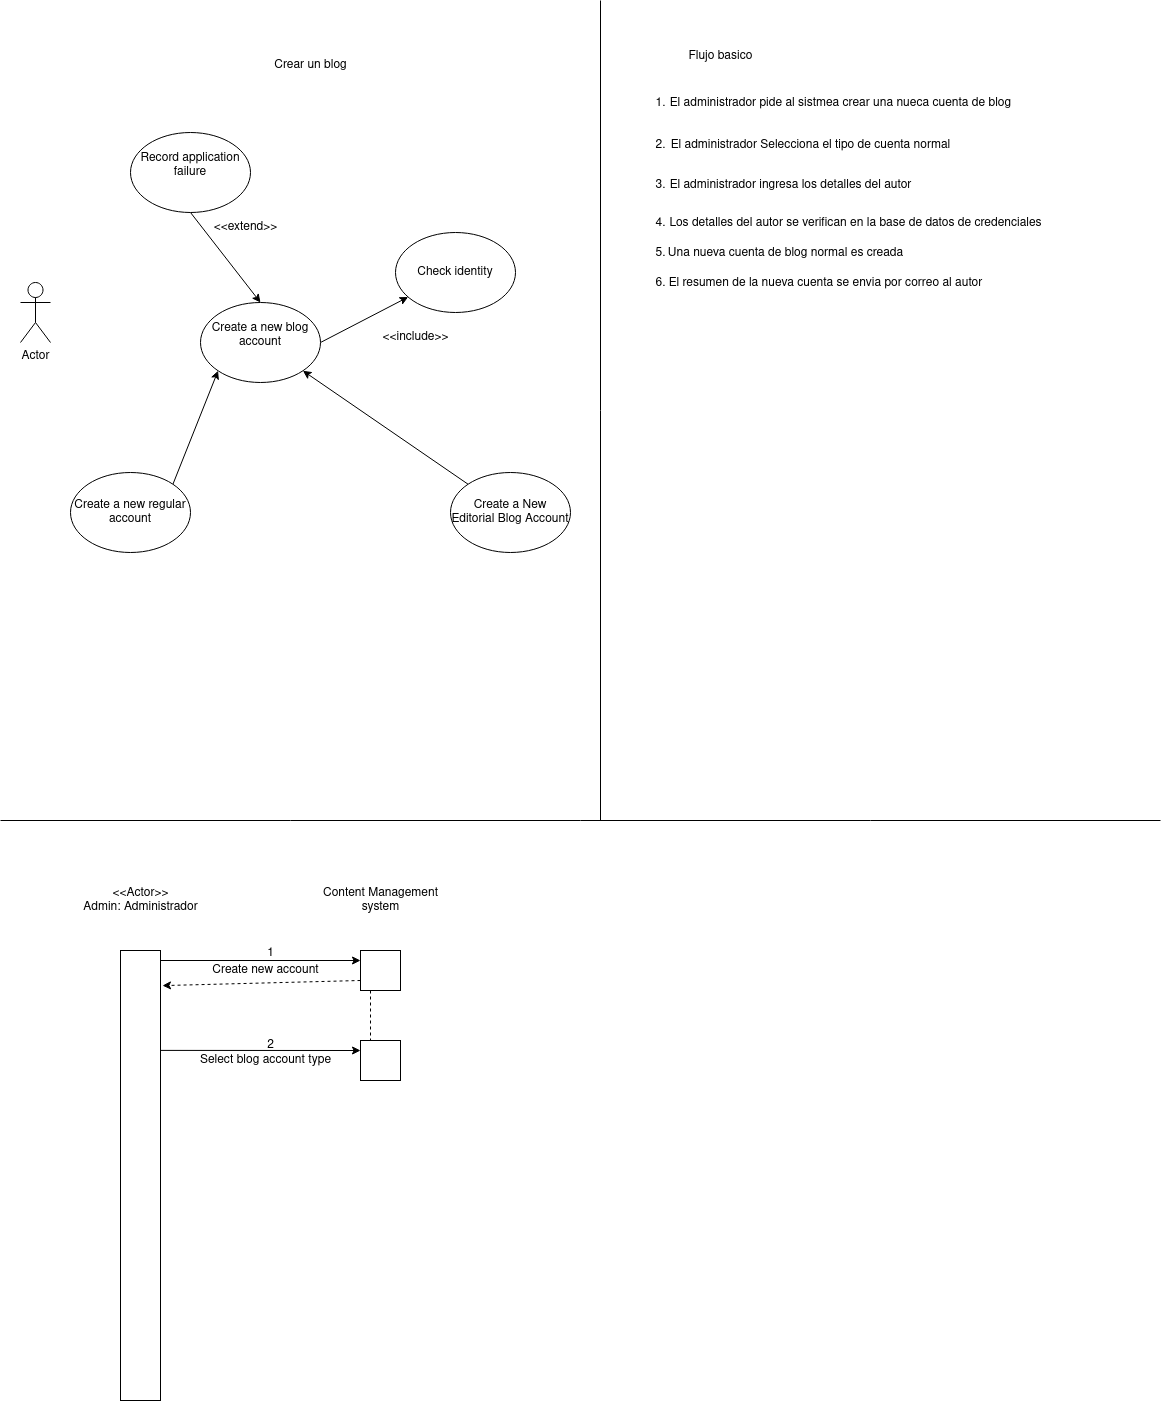

The diagram above was exported from draw.io. Its source (the exported page's mxGraphModel, read from the mxfile embedded in the PNG):
<mxGraphModel dx="1434" dy="795" grid="1" gridSize="10" guides="1" tooltips="1" connect="1" arrows="1" fold="1" page="1" pageScale="1" pageWidth="1169" pageHeight="827" math="0" shadow="0">
  <root>
    <mxCell id="0" />
    <mxCell id="1" parent="0" />
    <mxCell id="5_dwMLfKWwLBRkEVjKkB-5" value="Actor" style="shape=umlActor;verticalLabelPosition=bottom;verticalAlign=top;html=1;outlineConnect=0;" vertex="1" parent="1">
      <mxGeometry x="20" y="282" width="30" height="60" as="geometry" />
    </mxCell>
    <mxCell id="5_dwMLfKWwLBRkEVjKkB-8" style="rounded=0;orthogonalLoop=1;jettySize=auto;html=1;exitX=0.5;exitY=1;exitDx=0;exitDy=0;entryX=0.5;entryY=0;entryDx=0;entryDy=0;" edge="1" parent="1" source="5_dwMLfKWwLBRkEVjKkB-6" target="5_dwMLfKWwLBRkEVjKkB-7">
      <mxGeometry relative="1" as="geometry" />
    </mxCell>
    <mxCell id="5_dwMLfKWwLBRkEVjKkB-6" value="&lt;div&gt;Record application failure&lt;/div&gt;&lt;div&gt;&lt;br&gt;&lt;/div&gt;" style="ellipse;whiteSpace=wrap;html=1;" vertex="1" parent="1">
      <mxGeometry x="130" y="132" width="120" height="80" as="geometry" />
    </mxCell>
    <mxCell id="5_dwMLfKWwLBRkEVjKkB-11" style="rounded=0;orthogonalLoop=1;jettySize=auto;html=1;exitX=1;exitY=0.5;exitDx=0;exitDy=0;" edge="1" parent="1" source="5_dwMLfKWwLBRkEVjKkB-7" target="5_dwMLfKWwLBRkEVjKkB-10">
      <mxGeometry relative="1" as="geometry" />
    </mxCell>
    <mxCell id="5_dwMLfKWwLBRkEVjKkB-7" value="&lt;div&gt;Create a new blog account&lt;/div&gt;&lt;div&gt;&lt;br&gt;&lt;/div&gt;" style="ellipse;whiteSpace=wrap;html=1;" vertex="1" parent="1">
      <mxGeometry x="200" y="302" width="120" height="80" as="geometry" />
    </mxCell>
    <mxCell id="5_dwMLfKWwLBRkEVjKkB-9" value="&lt;div&gt;&amp;lt;&amp;lt;extend&amp;gt;&amp;gt;&lt;/div&gt;" style="text;html=1;align=center;verticalAlign=middle;resizable=0;points=[];autosize=1;strokeColor=none;fillColor=none;" vertex="1" parent="1">
      <mxGeometry x="200" y="212" width="90" height="30" as="geometry" />
    </mxCell>
    <mxCell id="5_dwMLfKWwLBRkEVjKkB-10" value="&lt;div&gt;Check identity&lt;/div&gt;" style="ellipse;whiteSpace=wrap;html=1;" vertex="1" parent="1">
      <mxGeometry x="395" y="232" width="120" height="80" as="geometry" />
    </mxCell>
    <mxCell id="5_dwMLfKWwLBRkEVjKkB-12" value="&amp;lt;&amp;lt;include&amp;gt;&amp;gt;" style="text;html=1;align=center;verticalAlign=middle;resizable=0;points=[];autosize=1;strokeColor=none;fillColor=none;" vertex="1" parent="1">
      <mxGeometry x="370" y="322" width="90" height="30" as="geometry" />
    </mxCell>
    <mxCell id="5_dwMLfKWwLBRkEVjKkB-13" value="&lt;div&gt;Crear un blog&lt;/div&gt;" style="text;html=1;align=center;verticalAlign=middle;resizable=0;points=[];autosize=1;strokeColor=none;fillColor=none;" vertex="1" parent="1">
      <mxGeometry x="260" y="50" width="100" height="30" as="geometry" />
    </mxCell>
    <mxCell id="5_dwMLfKWwLBRkEVjKkB-17" style="rounded=0;orthogonalLoop=1;jettySize=auto;html=1;exitX=1;exitY=0;exitDx=0;exitDy=0;entryX=0;entryY=1;entryDx=0;entryDy=0;" edge="1" parent="1" source="5_dwMLfKWwLBRkEVjKkB-14" target="5_dwMLfKWwLBRkEVjKkB-7">
      <mxGeometry relative="1" as="geometry" />
    </mxCell>
    <mxCell id="5_dwMLfKWwLBRkEVjKkB-14" value="Create a new regular account" style="ellipse;whiteSpace=wrap;html=1;" vertex="1" parent="1">
      <mxGeometry x="70" y="472" width="120" height="80" as="geometry" />
    </mxCell>
    <mxCell id="5_dwMLfKWwLBRkEVjKkB-18" style="rounded=0;orthogonalLoop=1;jettySize=auto;html=1;exitX=0;exitY=0;exitDx=0;exitDy=0;entryX=1;entryY=1;entryDx=0;entryDy=0;startArrow=none;startFill=0;" edge="1" parent="1" source="5_dwMLfKWwLBRkEVjKkB-15" target="5_dwMLfKWwLBRkEVjKkB-7">
      <mxGeometry relative="1" as="geometry" />
    </mxCell>
    <mxCell id="5_dwMLfKWwLBRkEVjKkB-15" value="Create a New Editorial Blog Account" style="ellipse;whiteSpace=wrap;html=1;" vertex="1" parent="1">
      <mxGeometry x="450" y="472" width="120" height="80" as="geometry" />
    </mxCell>
    <mxCell id="5_dwMLfKWwLBRkEVjKkB-20" value="" style="endArrow=none;html=1;rounded=0;" edge="1" parent="1">
      <mxGeometry width="50" height="50" relative="1" as="geometry">
        <mxPoint x="600" y="820" as="sourcePoint" />
        <mxPoint x="600" as="targetPoint" />
      </mxGeometry>
    </mxCell>
    <mxCell id="5_dwMLfKWwLBRkEVjKkB-21" value="&lt;div&gt;Flujo basico&lt;/div&gt;&lt;div&gt;&lt;br&gt;&lt;/div&gt;" style="text;html=1;align=center;verticalAlign=middle;resizable=0;points=[];autosize=1;strokeColor=none;fillColor=none;" vertex="1" parent="1">
      <mxGeometry x="675" y="43" width="90" height="40" as="geometry" />
    </mxCell>
    <mxCell id="5_dwMLfKWwLBRkEVjKkB-22" value="1." style="text;html=1;align=center;verticalAlign=middle;resizable=0;points=[];autosize=1;strokeColor=none;fillColor=none;" vertex="1" parent="1">
      <mxGeometry x="645" y="88" width="30" height="30" as="geometry" />
    </mxCell>
    <mxCell id="5_dwMLfKWwLBRkEVjKkB-23" value="El administrador pide al sistmea crear una nueca cuenta de blog" style="text;html=1;align=center;verticalAlign=middle;resizable=0;points=[];autosize=1;strokeColor=none;fillColor=none;" vertex="1" parent="1">
      <mxGeometry x="660" y="88" width="360" height="30" as="geometry" />
    </mxCell>
    <mxCell id="5_dwMLfKWwLBRkEVjKkB-24" value="2." style="text;html=1;align=center;verticalAlign=middle;resizable=0;points=[];autosize=1;strokeColor=none;fillColor=none;" vertex="1" parent="1">
      <mxGeometry x="645" y="130" width="30" height="30" as="geometry" />
    </mxCell>
    <mxCell id="5_dwMLfKWwLBRkEVjKkB-25" value="El administrador Selecciona el tipo de cuenta normal" style="text;html=1;align=center;verticalAlign=middle;resizable=0;points=[];autosize=1;strokeColor=none;fillColor=none;" vertex="1" parent="1">
      <mxGeometry x="660" y="130" width="300" height="30" as="geometry" />
    </mxCell>
    <mxCell id="5_dwMLfKWwLBRkEVjKkB-26" value="3." style="text;html=1;align=center;verticalAlign=middle;resizable=0;points=[];autosize=1;strokeColor=none;fillColor=none;" vertex="1" parent="1">
      <mxGeometry x="645" y="170" width="30" height="30" as="geometry" />
    </mxCell>
    <mxCell id="5_dwMLfKWwLBRkEVjKkB-27" value="El administrador ingresa los detalles del autor" style="text;html=1;align=center;verticalAlign=middle;resizable=0;points=[];autosize=1;strokeColor=none;fillColor=none;" vertex="1" parent="1">
      <mxGeometry x="655" y="170" width="270" height="30" as="geometry" />
    </mxCell>
    <mxCell id="5_dwMLfKWwLBRkEVjKkB-28" value="4." style="text;html=1;align=center;verticalAlign=middle;resizable=0;points=[];autosize=1;strokeColor=none;fillColor=none;" vertex="1" parent="1">
      <mxGeometry x="645" y="208" width="30" height="30" as="geometry" />
    </mxCell>
    <mxCell id="5_dwMLfKWwLBRkEVjKkB-29" value="Los detalles del autor se verifican en la base de datos de credenciales" style="text;html=1;align=center;verticalAlign=middle;resizable=0;points=[];autosize=1;strokeColor=none;fillColor=none;" vertex="1" parent="1">
      <mxGeometry x="655" y="208" width="400" height="30" as="geometry" />
    </mxCell>
    <mxCell id="5_dwMLfKWwLBRkEVjKkB-30" value="5." style="text;html=1;align=center;verticalAlign=middle;resizable=0;points=[];autosize=1;strokeColor=none;fillColor=none;" vertex="1" parent="1">
      <mxGeometry x="645" y="238" width="30" height="30" as="geometry" />
    </mxCell>
    <mxCell id="5_dwMLfKWwLBRkEVjKkB-31" value="Una nueva cuenta de blog normal es creada" style="text;html=1;align=center;verticalAlign=middle;resizable=0;points=[];autosize=1;strokeColor=none;fillColor=none;" vertex="1" parent="1">
      <mxGeometry x="655" y="238" width="260" height="30" as="geometry" />
    </mxCell>
    <mxCell id="5_dwMLfKWwLBRkEVjKkB-32" value="6." style="text;html=1;align=center;verticalAlign=middle;resizable=0;points=[];autosize=1;strokeColor=none;fillColor=none;" vertex="1" parent="1">
      <mxGeometry x="645" y="268" width="30" height="30" as="geometry" />
    </mxCell>
    <mxCell id="5_dwMLfKWwLBRkEVjKkB-33" value="El resumen de la nueva cuenta se envia por correo al autor" style="text;html=1;align=center;verticalAlign=middle;resizable=0;points=[];autosize=1;strokeColor=none;fillColor=none;" vertex="1" parent="1">
      <mxGeometry x="655" y="268" width="340" height="30" as="geometry" />
    </mxCell>
    <mxCell id="5_dwMLfKWwLBRkEVjKkB-34" value="&lt;div&gt;&amp;lt;&amp;lt;Actor&amp;gt;&amp;gt;&lt;/div&gt;&lt;div&gt;Admin: Administrador&lt;br&gt;&lt;/div&gt;" style="text;html=1;align=center;verticalAlign=middle;resizable=0;points=[];autosize=1;strokeColor=none;fillColor=none;" vertex="1" parent="1">
      <mxGeometry x="70" y="880" width="140" height="40" as="geometry" />
    </mxCell>
    <mxCell id="5_dwMLfKWwLBRkEVjKkB-35" value="" style="rounded=0;whiteSpace=wrap;html=1;" vertex="1" parent="1">
      <mxGeometry x="120" y="950" width="40" height="450" as="geometry" />
    </mxCell>
    <mxCell id="5_dwMLfKWwLBRkEVjKkB-36" value="" style="endArrow=none;html=1;rounded=0;" edge="1" parent="1">
      <mxGeometry width="50" height="50" relative="1" as="geometry">
        <mxPoint y="820" as="sourcePoint" />
        <mxPoint x="1160" y="820" as="targetPoint" />
      </mxGeometry>
    </mxCell>
    <mxCell id="5_dwMLfKWwLBRkEVjKkB-53" value="&lt;div&gt;Content Management&lt;/div&gt;&lt;div&gt;system&lt;br&gt;&lt;/div&gt;" style="text;html=1;align=center;verticalAlign=middle;resizable=0;points=[];autosize=1;strokeColor=none;fillColor=none;" vertex="1" parent="1">
      <mxGeometry x="310" y="880" width="140" height="40" as="geometry" />
    </mxCell>
    <mxCell id="5_dwMLfKWwLBRkEVjKkB-54" value="" style="rounded=0;whiteSpace=wrap;html=1;" vertex="1" parent="1">
      <mxGeometry x="360" y="950" width="40" height="40" as="geometry" />
    </mxCell>
    <mxCell id="5_dwMLfKWwLBRkEVjKkB-55" value="" style="edgeStyle=none;orthogonalLoop=1;jettySize=auto;html=1;rounded=0;entryX=0;entryY=0.25;entryDx=0;entryDy=0;" edge="1" parent="1" target="5_dwMLfKWwLBRkEVjKkB-54">
      <mxGeometry width="80" relative="1" as="geometry">
        <mxPoint x="160" y="960" as="sourcePoint" />
        <mxPoint x="240" y="960" as="targetPoint" />
        <Array as="points" />
      </mxGeometry>
    </mxCell>
    <mxCell id="5_dwMLfKWwLBRkEVjKkB-56" value="1" style="text;html=1;align=center;verticalAlign=middle;resizable=0;points=[];autosize=1;strokeColor=none;fillColor=none;" vertex="1" parent="1">
      <mxGeometry x="255" y="938" width="30" height="30" as="geometry" />
    </mxCell>
    <mxCell id="5_dwMLfKWwLBRkEVjKkB-57" value="Create new account" style="text;html=1;align=center;verticalAlign=middle;resizable=0;points=[];autosize=1;strokeColor=none;fillColor=none;" vertex="1" parent="1">
      <mxGeometry x="200" y="955" width="130" height="30" as="geometry" />
    </mxCell>
    <mxCell id="5_dwMLfKWwLBRkEVjKkB-58" value="" style="rounded=0;whiteSpace=wrap;html=1;" vertex="1" parent="1">
      <mxGeometry x="360" y="1040" width="40" height="40" as="geometry" />
    </mxCell>
    <mxCell id="5_dwMLfKWwLBRkEVjKkB-59" value="" style="edgeStyle=none;orthogonalLoop=1;jettySize=auto;html=1;rounded=0;dashed=1;entryX=1.05;entryY=0.078;entryDx=0;entryDy=0;entryPerimeter=0;exitX=0;exitY=0.75;exitDx=0;exitDy=0;" edge="1" parent="1" source="5_dwMLfKWwLBRkEVjKkB-54" target="5_dwMLfKWwLBRkEVjKkB-35">
      <mxGeometry width="80" relative="1" as="geometry">
        <mxPoint x="330" y="980" as="sourcePoint" />
        <mxPoint x="190" y="980" as="targetPoint" />
        <Array as="points" />
      </mxGeometry>
    </mxCell>
    <mxCell id="5_dwMLfKWwLBRkEVjKkB-60" value="" style="edgeStyle=none;orthogonalLoop=1;jettySize=auto;html=1;rounded=0;dashed=1;entryX=0.25;entryY=0;entryDx=0;entryDy=0;exitX=0;exitY=0.75;exitDx=0;exitDy=0;endArrow=none;endFill=0;" edge="1" parent="1" target="5_dwMLfKWwLBRkEVjKkB-58">
      <mxGeometry width="80" relative="1" as="geometry">
        <mxPoint x="370" y="990" as="sourcePoint" />
        <mxPoint x="172" y="995" as="targetPoint" />
        <Array as="points" />
      </mxGeometry>
    </mxCell>
    <mxCell id="5_dwMLfKWwLBRkEVjKkB-61" value="" style="edgeStyle=none;orthogonalLoop=1;jettySize=auto;html=1;rounded=0;exitX=1;exitY=0.222;exitDx=0;exitDy=0;exitPerimeter=0;entryX=0;entryY=0.25;entryDx=0;entryDy=0;" edge="1" parent="1" source="5_dwMLfKWwLBRkEVjKkB-35" target="5_dwMLfKWwLBRkEVjKkB-58">
      <mxGeometry width="80" relative="1" as="geometry">
        <mxPoint x="200" y="1050" as="sourcePoint" />
        <mxPoint x="280" y="1050" as="targetPoint" />
        <Array as="points" />
      </mxGeometry>
    </mxCell>
    <mxCell id="5_dwMLfKWwLBRkEVjKkB-62" value="2" style="text;html=1;align=center;verticalAlign=middle;resizable=0;points=[];autosize=1;strokeColor=none;fillColor=none;" vertex="1" parent="1">
      <mxGeometry x="255" y="1030" width="30" height="30" as="geometry" />
    </mxCell>
    <mxCell id="5_dwMLfKWwLBRkEVjKkB-63" value="Select blog account type" style="text;html=1;align=center;verticalAlign=middle;resizable=0;points=[];autosize=1;strokeColor=none;fillColor=none;" vertex="1" parent="1">
      <mxGeometry x="190" y="1045" width="150" height="30" as="geometry" />
    </mxCell>
  </root>
</mxGraphModel>